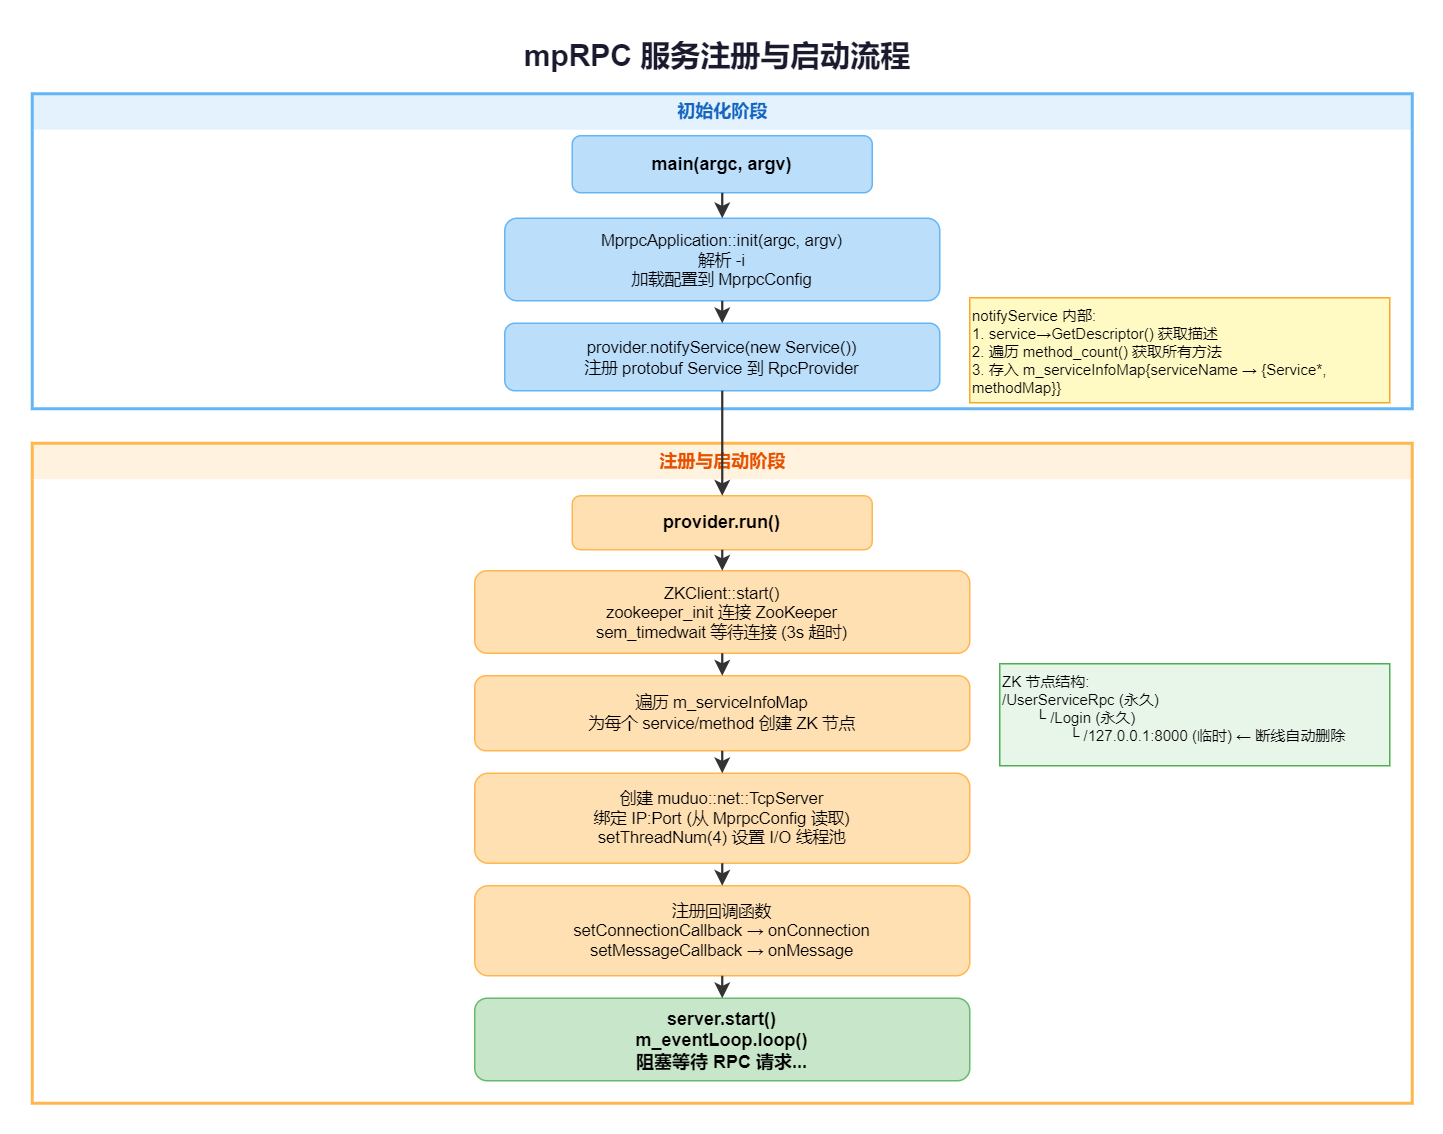

The diagram above was exported from draw.io. Its source (the exported page's mxGraphModel, read from the mxfile embedded in the PNG):
<mxGraphModel dx="994" dy="724" grid="1" gridSize="10" guides="1" tooltips="1" connect="1" arrows="1" fold="1" page="1" pageScale="1" pageWidth="827" pageHeight="1169" math="0" shadow="0">
  <root>
    <mxCell id="0" />
    <mxCell id="1" parent="0" />
    <mxCell id="title" value="mpRPC 服务注册与启动流程" style="text;html=1;strokeColor=none;fillColor=none;align=center;verticalAlign=middle;whiteSpace=wrap;fontSize=20;fontStyle=1;fontColor=#1a1a2e;" parent="1" vertex="1">
      <mxGeometry x="297" y="8" width="400" height="32" as="geometry" />
    </mxCell>
    <mxCell id="phase1" value="初始化阶段" style="swimlane;startSize=24;fillColor=#E3F2FD;strokeColor=#64B5F6;strokeWidth=2;fontSize=12;fontStyle=1;fontColor=#1565C0;html=1;swimlaneLine=0;" parent="1" vertex="1">
      <mxGeometry x="40" y="50" width="920" height="210" as="geometry" />
    </mxCell>
    <mxCell id="n1" value="main(argc, argv)" style="rounded=1;whiteSpace=wrap;html=1;fillColor=#BBDEFB;strokeColor=#64B5F6;fontSize=12;fontStyle=1;" parent="phase1" vertex="1">
      <mxGeometry x="360" y="28" width="200" height="38" as="geometry" />
    </mxCell>
    <mxCell id="n2" value="MprpcApplication::init(argc, argv)&#10;解析 -i &lt;configfile&gt;&#10;加载配置到 MprpcConfig" style="rounded=1;whiteSpace=wrap;html=1;fillColor=#BBDEFB;strokeColor=#64B5F6;fontSize=11;" parent="phase1" vertex="1">
      <mxGeometry x="315" y="83" width="290" height="55" as="geometry" />
    </mxCell>
    <mxCell id="n3" value="provider.notifyService(new Service())&#10;注册 protobuf Service 到 RpcProvider" style="rounded=1;whiteSpace=wrap;html=1;fillColor=#BBDEFB;strokeColor=#64B5F6;fontSize=11;" parent="phase1" vertex="1">
      <mxGeometry x="315" y="153" width="290" height="45" as="geometry" />
    </mxCell>
    <mxCell id="side-note1" value="notifyService 内部:&#10;1. service→GetDescriptor() 获取描述&#10;2. 遍历 method_count() 获取所有方法&#10;3. 存入 m_serviceInfoMap{serviceName → {Service*, methodMap}}" style="rounded=0;whiteSpace=wrap;html=1;fillColor=#FFF9C4;strokeColor=#F9A825;fontSize=10;align=left;verticalAlign=top;" parent="phase1" vertex="1">
      <mxGeometry x="625" y="136" width="280" height="70" as="geometry" />
    </mxCell>
    <mxCell id="e1" value="" style="edgeStyle=orthogonalEdgeStyle;rounded=1;html=1;endArrow=classic;strokeColor=#333333;strokeWidth=1.5;" parent="phase1" source="n1" target="n2" edge="1">
      <mxGeometry relative="1" as="geometry" />
    </mxCell>
    <mxCell id="e2" value="" style="edgeStyle=orthogonalEdgeStyle;rounded=1;html=1;endArrow=classic;strokeColor=#333333;strokeWidth=1.5;" parent="phase1" source="n2" target="n3" edge="1">
      <mxGeometry relative="1" as="geometry" />
    </mxCell>
    <mxCell id="phase2" value="注册与启动阶段" style="swimlane;startSize=24;fillColor=#FFF3E0;strokeColor=#FFB74D;strokeWidth=2;fontSize=12;fontStyle=1;fontColor=#E65100;html=1;swimlaneLine=0;" parent="1" vertex="1">
      <mxGeometry x="40" y="283" width="920" height="440" as="geometry" />
    </mxCell>
    <mxCell id="n4" value="provider.run()" style="rounded=1;whiteSpace=wrap;html=1;fillColor=#FFE0B2;strokeColor=#FFB74D;fontSize=12;fontStyle=1;" parent="phase2" vertex="1">
      <mxGeometry x="360" y="35" width="200" height="36" as="geometry" />
    </mxCell>
    <mxCell id="n5" value="ZKClient::start()&#10;zookeeper_init 连接 ZooKeeper&#10;sem_timedwait 等待连接 (3s 超时)" style="rounded=1;whiteSpace=wrap;html=1;fillColor=#FFE0B2;strokeColor=#FFB74D;fontSize=11;" parent="phase2" vertex="1">
      <mxGeometry x="295" y="85" width="330" height="55" as="geometry" />
    </mxCell>
    <mxCell id="n6" value="遍历 m_serviceInfoMap&#10;为每个 service/method 创建 ZK 节点" style="rounded=1;whiteSpace=wrap;html=1;fillColor=#FFE0B2;strokeColor=#FFB74D;fontSize=11;" parent="phase2" vertex="1">
      <mxGeometry x="295" y="155" width="330" height="50" as="geometry" />
    </mxCell>
    <mxCell id="side-note2" value="&lt;font&gt;ZK 节点结构:&lt;br&gt;/UserServiceRpc (永久)&lt;br&gt;  &lt;span style=&quot;white-space: pre;&quot;&gt;&#09;&lt;/span&gt;└ /Login (永久)&lt;br&gt;     &lt;span style=&quot;white-space: pre;&quot;&gt;&#09;&lt;span style=&quot;white-space: pre;&quot;&gt;&#09;&lt;/span&gt;&lt;/span&gt;└ /127.0.0.1:8000 (临时) ← 断线自动删除&lt;/font&gt;" style="rounded=0;whiteSpace=wrap;html=1;fillColor=#E8F5E9;strokeColor=#4CAF50;fontSize=10;align=left;verticalAlign=top;" parent="phase2" vertex="1">
      <mxGeometry x="645" y="147" width="260" height="68" as="geometry" />
    </mxCell>
    <mxCell id="n7" value="创建 muduo::net::TcpServer&#10;绑定 IP:Port (从 MprpcConfig 读取)&#10;setThreadNum(4) 设置 I/O 线程池" style="rounded=1;whiteSpace=wrap;html=1;fillColor=#FFE0B2;strokeColor=#FFB74D;fontSize=11;" parent="phase2" vertex="1">
      <mxGeometry x="295" y="220" width="330" height="60" as="geometry" />
    </mxCell>
    <mxCell id="n8" value="注册回调函数&#10;setConnectionCallback → onConnection&#10;setMessageCallback → onMessage" style="rounded=1;whiteSpace=wrap;html=1;fillColor=#FFE0B2;strokeColor=#FFB74D;fontSize=11;" parent="phase2" vertex="1">
      <mxGeometry x="295" y="295" width="330" height="60" as="geometry" />
    </mxCell>
    <mxCell id="n9" value="server.start()&#10;m_eventLoop.loop()&#10;阻塞等待 RPC 请求..." style="rounded=1;whiteSpace=wrap;html=1;fillColor=#C8E6C9;strokeColor=#66BB6A;fontSize=12;fontStyle=1;" parent="phase2" vertex="1">
      <mxGeometry x="295" y="370" width="330" height="55" as="geometry" />
    </mxCell>
    <mxCell id="e4" value="" style="edgeStyle=orthogonalEdgeStyle;rounded=1;html=1;endArrow=classic;strokeColor=#333333;strokeWidth=1.5;" parent="phase2" source="n4" target="n5" edge="1">
      <mxGeometry relative="1" as="geometry" />
    </mxCell>
    <mxCell id="e5" value="" style="edgeStyle=orthogonalEdgeStyle;rounded=1;html=1;endArrow=classic;strokeColor=#333333;strokeWidth=1.5;" parent="phase2" source="n5" target="n6" edge="1">
      <mxGeometry relative="1" as="geometry" />
    </mxCell>
    <mxCell id="e6" value="" style="edgeStyle=orthogonalEdgeStyle;rounded=1;html=1;endArrow=classic;strokeColor=#333333;strokeWidth=1.5;" parent="phase2" source="n6" target="n7" edge="1">
      <mxGeometry relative="1" as="geometry" />
    </mxCell>
    <mxCell id="e7" value="" style="edgeStyle=orthogonalEdgeStyle;rounded=1;html=1;endArrow=classic;strokeColor=#333333;strokeWidth=1.5;" parent="phase2" source="n7" target="n8" edge="1">
      <mxGeometry relative="1" as="geometry" />
    </mxCell>
    <mxCell id="e8" value="" style="edgeStyle=orthogonalEdgeStyle;rounded=1;html=1;endArrow=classic;strokeColor=#333333;strokeWidth=1.5;" parent="phase2" source="n8" target="n9" edge="1">
      <mxGeometry relative="1" as="geometry" />
    </mxCell>
    <mxCell id="e3" value="" style="edgeStyle=orthogonalEdgeStyle;rounded=1;html=1;endArrow=classic;strokeColor=#333333;strokeWidth=1.5;" parent="1" source="n3" target="n4" edge="1">
      <mxGeometry relative="1" as="geometry" />
    </mxCell>
  </root>
</mxGraphModel>